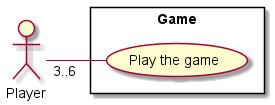

The diagram above was rendered by PlantUML. Its source (embedded in the PNG):
@startuml
'https://plantuml.com/use-case-diagram

actor :Player: as Player

rectangle Game {
    left to right direction

    usecase "Play the game" as Play
}

Player "3..6" -- (Play)



@enduml